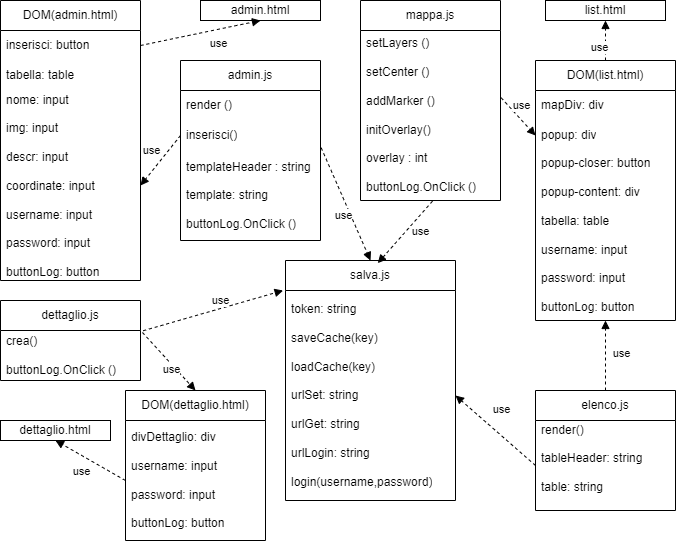

The diagram above was exported from draw.io. Its source (the exported page's mxGraphModel, read from the mxfile embedded in the PNG):
<mxGraphModel dx="1034" dy="464" grid="1" gridSize="10" guides="1" tooltips="1" connect="1" arrows="1" fold="1" page="1" pageScale="1" pageWidth="850" pageHeight="1100" math="0" shadow="0" extFonts="Permanent Marker^https://fonts.googleapis.com/css?family=Permanent+Marker">
  <root>
    <mxCell id="0" />
    <mxCell id="1" parent="0" />
    <mxCell id="qSfm7LydZFSk9qeq5Hp4-25" value="salva.js" style="swimlane;fontStyle=0;childLayout=stackLayout;horizontal=1;startSize=30;horizontalStack=0;resizeParent=1;resizeParentMax=0;resizeLast=0;collapsible=1;marginBottom=0;whiteSpace=wrap;html=1;" parent="1" vertex="1">
      <mxGeometry x="425" y="610" width="170" height="240" as="geometry" />
    </mxCell>
    <mxCell id="qSfm7LydZFSk9qeq5Hp4-26" value="token: string&lt;br&gt;&lt;br&gt;saveCache(key)&lt;br&gt;&lt;br&gt;loadCache(key)&lt;br&gt;&lt;br&gt;urlSet: string&lt;br&gt;&lt;br&gt;urlGet: string&lt;br&gt;&lt;br&gt;urlLogin: string&lt;br&gt;&lt;br&gt;login(username,password)" style="text;strokeColor=none;fillColor=none;align=left;verticalAlign=middle;spacingLeft=4;spacingRight=4;overflow=hidden;points=[[0,0.5],[1,0.5]];portConstraint=eastwest;rotatable=0;whiteSpace=wrap;html=1;" parent="qSfm7LydZFSk9qeq5Hp4-25" vertex="1">
      <mxGeometry y="30" width="170" height="210" as="geometry" />
    </mxCell>
    <mxCell id="qSfm7LydZFSk9qeq5Hp4-29" value="DOM(list.html)" style="swimlane;fontStyle=0;childLayout=stackLayout;horizontal=1;startSize=30;horizontalStack=0;resizeParent=1;resizeParentMax=0;resizeLast=0;collapsible=1;marginBottom=0;whiteSpace=wrap;html=1;" parent="1" vertex="1">
      <mxGeometry x="675" y="410" width="140" height="260" as="geometry" />
    </mxCell>
    <mxCell id="qSfm7LydZFSk9qeq5Hp4-30" value="mapDiv: div" style="text;strokeColor=none;fillColor=none;align=left;verticalAlign=middle;spacingLeft=4;spacingRight=4;overflow=hidden;points=[[0,0.5],[1,0.5]];portConstraint=eastwest;rotatable=0;whiteSpace=wrap;html=1;" parent="qSfm7LydZFSk9qeq5Hp4-29" vertex="1">
      <mxGeometry y="30" width="140" height="30" as="geometry" />
    </mxCell>
    <mxCell id="qSfm7LydZFSk9qeq5Hp4-31" value="popup: div" style="text;strokeColor=none;fillColor=none;align=left;verticalAlign=middle;spacingLeft=4;spacingRight=4;overflow=hidden;points=[[0,0.5],[1,0.5]];portConstraint=eastwest;rotatable=0;whiteSpace=wrap;html=1;" parent="qSfm7LydZFSk9qeq5Hp4-29" vertex="1">
      <mxGeometry y="60" width="140" height="30" as="geometry" />
    </mxCell>
    <mxCell id="qSfm7LydZFSk9qeq5Hp4-32" value="popup-closer: button&lt;br&gt;&lt;br&gt;popup-content: div&lt;br&gt;&lt;br&gt;tabella: table&lt;br&gt;&lt;br&gt;username: input&lt;br style=&quot;border-color: var(--border-color);&quot;&gt;&lt;br style=&quot;border-color: var(--border-color);&quot;&gt;password: input&lt;br style=&quot;border-color: var(--border-color);&quot;&gt;&lt;br style=&quot;border-color: var(--border-color);&quot;&gt;buttonLog: button&amp;nbsp;" style="text;strokeColor=none;fillColor=none;align=left;verticalAlign=middle;spacingLeft=4;spacingRight=4;overflow=hidden;points=[[0,0.5],[1,0.5]];portConstraint=eastwest;rotatable=0;whiteSpace=wrap;html=1;" parent="qSfm7LydZFSk9qeq5Hp4-29" vertex="1">
      <mxGeometry y="90" width="140" height="170" as="geometry" />
    </mxCell>
    <mxCell id="qSfm7LydZFSk9qeq5Hp4-33" value="admin.js" style="swimlane;fontStyle=0;childLayout=stackLayout;horizontal=1;startSize=30;horizontalStack=0;resizeParent=1;resizeParentMax=0;resizeLast=0;collapsible=1;marginBottom=0;whiteSpace=wrap;html=1;" parent="1" vertex="1">
      <mxGeometry x="320" y="410" width="140" height="180" as="geometry" />
    </mxCell>
    <mxCell id="qSfm7LydZFSk9qeq5Hp4-34" value="render ()" style="text;strokeColor=none;fillColor=none;align=left;verticalAlign=middle;spacingLeft=4;spacingRight=4;overflow=hidden;points=[[0,0.5],[1,0.5]];portConstraint=eastwest;rotatable=0;whiteSpace=wrap;html=1;" parent="qSfm7LydZFSk9qeq5Hp4-33" vertex="1">
      <mxGeometry y="30" width="140" height="30" as="geometry" />
    </mxCell>
    <mxCell id="qSfm7LydZFSk9qeq5Hp4-35" value="inserisci()" style="text;strokeColor=none;fillColor=none;align=left;verticalAlign=middle;spacingLeft=4;spacingRight=4;overflow=hidden;points=[[0,0.5],[1,0.5]];portConstraint=eastwest;rotatable=0;whiteSpace=wrap;html=1;" parent="qSfm7LydZFSk9qeq5Hp4-33" vertex="1">
      <mxGeometry y="60" width="140" height="30" as="geometry" />
    </mxCell>
    <mxCell id="qSfm7LydZFSk9qeq5Hp4-36" value="templateHeader : string&lt;br&gt;&lt;br&gt;template: string&lt;br&gt;&lt;br&gt;buttonLog.OnClick ()" style="text;strokeColor=none;fillColor=none;align=left;verticalAlign=middle;spacingLeft=4;spacingRight=4;overflow=hidden;points=[[0,0.5],[1,0.5]];portConstraint=eastwest;rotatable=0;whiteSpace=wrap;html=1;" parent="qSfm7LydZFSk9qeq5Hp4-33" vertex="1">
      <mxGeometry y="90" width="140" height="90" as="geometry" />
    </mxCell>
    <mxCell id="qSfm7LydZFSk9qeq5Hp4-37" value="elenco.js" style="swimlane;fontStyle=0;childLayout=stackLayout;horizontal=1;startSize=30;horizontalStack=0;resizeParent=1;resizeParentMax=0;resizeLast=0;collapsible=1;marginBottom=0;whiteSpace=wrap;html=1;" parent="1" vertex="1">
      <mxGeometry x="675" y="740" width="140" height="120" as="geometry" />
    </mxCell>
    <mxCell id="qSfm7LydZFSk9qeq5Hp4-38" value="render()&lt;br&gt;&lt;br&gt;tableHeader: string&lt;br&gt;&lt;br&gt;table: string&lt;br&gt;&lt;br&gt;" style="text;strokeColor=none;fillColor=none;align=left;verticalAlign=middle;spacingLeft=4;spacingRight=4;overflow=hidden;points=[[0,0.5],[1,0.5]];portConstraint=eastwest;rotatable=0;whiteSpace=wrap;html=1;" parent="qSfm7LydZFSk9qeq5Hp4-37" vertex="1">
      <mxGeometry y="30" width="140" height="90" as="geometry" />
    </mxCell>
    <mxCell id="qSfm7LydZFSk9qeq5Hp4-45" value="mappa.js" style="swimlane;fontStyle=0;childLayout=stackLayout;horizontal=1;startSize=30;horizontalStack=0;resizeParent=1;resizeParentMax=0;resizeLast=0;collapsible=1;marginBottom=0;whiteSpace=wrap;html=1;" parent="1" vertex="1">
      <mxGeometry x="500" y="350" width="140" height="200" as="geometry" />
    </mxCell>
    <mxCell id="qSfm7LydZFSk9qeq5Hp4-46" value="setLayers ()&lt;br&gt;&lt;br&gt;setCenter ()&lt;br&gt;&lt;br&gt;addMarker ()&lt;br&gt;&lt;br&gt;initOverlay()&lt;br&gt;&lt;br&gt;overlay : int&lt;br&gt;&lt;br&gt;buttonLog.OnClick ()" style="text;strokeColor=none;fillColor=none;align=left;verticalAlign=middle;spacingLeft=4;spacingRight=4;overflow=hidden;points=[[0,0.5],[1,0.5]];portConstraint=eastwest;rotatable=0;whiteSpace=wrap;html=1;" parent="qSfm7LydZFSk9qeq5Hp4-45" vertex="1">
      <mxGeometry y="30" width="140" height="170" as="geometry" />
    </mxCell>
    <mxCell id="qSfm7LydZFSk9qeq5Hp4-53" value="dettaglio.js" style="swimlane;fontStyle=0;childLayout=stackLayout;horizontal=1;startSize=30;horizontalStack=0;resizeParent=1;resizeParentMax=0;resizeLast=0;collapsible=1;marginBottom=0;whiteSpace=wrap;html=1;" parent="1" vertex="1">
      <mxGeometry x="140" y="650" width="140" height="80" as="geometry" />
    </mxCell>
    <mxCell id="qSfm7LydZFSk9qeq5Hp4-54" value="crea()&lt;br&gt;&lt;br&gt;buttonLog.OnClick ()" style="text;strokeColor=none;fillColor=none;align=left;verticalAlign=middle;spacingLeft=4;spacingRight=4;overflow=hidden;points=[[0,0.5],[1,0.5]];portConstraint=eastwest;rotatable=0;whiteSpace=wrap;html=1;" parent="qSfm7LydZFSk9qeq5Hp4-53" vertex="1">
      <mxGeometry y="30" width="140" height="50" as="geometry" />
    </mxCell>
    <mxCell id="qSfm7LydZFSk9qeq5Hp4-59" value="list.html" style="rounded=0;whiteSpace=wrap;html=1;" parent="1" vertex="1">
      <mxGeometry x="685" y="350" width="120" height="20" as="geometry" />
    </mxCell>
    <mxCell id="qSfm7LydZFSk9qeq5Hp4-60" value="" style="endArrow=block;dashed=1;html=1;rounded=0;entryX=0.5;entryY=1;entryDx=0;entryDy=0;exitX=0.5;exitY=0;exitDx=0;exitDy=0;endFill=1;" parent="1" source="qSfm7LydZFSk9qeq5Hp4-29" target="qSfm7LydZFSk9qeq5Hp4-59" edge="1">
      <mxGeometry width="50" height="50" relative="1" as="geometry">
        <mxPoint x="400" y="510" as="sourcePoint" />
        <mxPoint x="450" y="460" as="targetPoint" />
      </mxGeometry>
    </mxCell>
    <mxCell id="qSfm7LydZFSk9qeq5Hp4-61" value="use" style="edgeLabel;html=1;align=center;verticalAlign=middle;resizable=0;points=[];" parent="qSfm7LydZFSk9qeq5Hp4-60" connectable="0" vertex="1">
      <mxGeometry x="0.4133" y="-1" relative="1" as="geometry">
        <mxPoint x="-8" y="14" as="offset" />
      </mxGeometry>
    </mxCell>
    <mxCell id="qSfm7LydZFSk9qeq5Hp4-62" value="" style="endArrow=block;dashed=1;html=1;rounded=0;entryX=0;entryY=0.5;entryDx=0;entryDy=0;exitX=1.005;exitY=0.396;exitDx=0;exitDy=0;endFill=1;exitPerimeter=0;" parent="1" source="qSfm7LydZFSk9qeq5Hp4-46" target="qSfm7LydZFSk9qeq5Hp4-31" edge="1">
      <mxGeometry width="50" height="50" relative="1" as="geometry">
        <mxPoint x="730" y="510" as="sourcePoint" />
        <mxPoint x="730" y="420" as="targetPoint" />
      </mxGeometry>
    </mxCell>
    <mxCell id="qSfm7LydZFSk9qeq5Hp4-63" value="use" style="edgeLabel;html=1;align=center;verticalAlign=middle;resizable=0;points=[];" parent="qSfm7LydZFSk9qeq5Hp4-62" connectable="0" vertex="1">
      <mxGeometry x="0.4133" y="-1" relative="1" as="geometry">
        <mxPoint x="-4" y="-20" as="offset" />
      </mxGeometry>
    </mxCell>
    <mxCell id="qSfm7LydZFSk9qeq5Hp4-64" value="DOM(admin.html)" style="swimlane;fontStyle=0;childLayout=stackLayout;horizontal=1;startSize=30;horizontalStack=0;resizeParent=1;resizeParentMax=0;resizeLast=0;collapsible=1;marginBottom=0;whiteSpace=wrap;html=1;" parent="1" vertex="1">
      <mxGeometry x="140" y="350" width="140" height="280" as="geometry" />
    </mxCell>
    <mxCell id="qSfm7LydZFSk9qeq5Hp4-65" value="inserisci: button" style="text;strokeColor=none;fillColor=none;align=left;verticalAlign=middle;spacingLeft=4;spacingRight=4;overflow=hidden;points=[[0,0.5],[1,0.5]];portConstraint=eastwest;rotatable=0;whiteSpace=wrap;html=1;" parent="qSfm7LydZFSk9qeq5Hp4-64" vertex="1">
      <mxGeometry y="30" width="140" height="30" as="geometry" />
    </mxCell>
    <mxCell id="qSfm7LydZFSk9qeq5Hp4-66" value="tabella: table" style="text;strokeColor=none;fillColor=none;align=left;verticalAlign=middle;spacingLeft=4;spacingRight=4;overflow=hidden;points=[[0,0.5],[1,0.5]];portConstraint=eastwest;rotatable=0;whiteSpace=wrap;html=1;" parent="qSfm7LydZFSk9qeq5Hp4-64" vertex="1">
      <mxGeometry y="60" width="140" height="30" as="geometry" />
    </mxCell>
    <mxCell id="qSfm7LydZFSk9qeq5Hp4-67" value="nome: input&lt;br&gt;&lt;br&gt;img: input&lt;br&gt;&lt;br&gt;descr: input&lt;br&gt;&lt;br&gt;coordinate: input&lt;br&gt;&lt;br&gt;username: input&lt;br style=&quot;border-color: var(--border-color);&quot;&gt;&lt;br style=&quot;border-color: var(--border-color);&quot;&gt;password: input&lt;br style=&quot;border-color: var(--border-color);&quot;&gt;&lt;br style=&quot;border-color: var(--border-color);&quot;&gt;buttonLog: button&amp;nbsp;" style="text;strokeColor=none;fillColor=none;align=left;verticalAlign=middle;spacingLeft=4;spacingRight=4;overflow=hidden;points=[[0,0.5],[1,0.5]];portConstraint=eastwest;rotatable=0;whiteSpace=wrap;html=1;" parent="qSfm7LydZFSk9qeq5Hp4-64" vertex="1">
      <mxGeometry y="90" width="140" height="190" as="geometry" />
    </mxCell>
    <mxCell id="qSfm7LydZFSk9qeq5Hp4-70" value="admin.html" style="rounded=0;whiteSpace=wrap;html=1;" parent="1" vertex="1">
      <mxGeometry x="340" y="350" width="120" height="20" as="geometry" />
    </mxCell>
    <mxCell id="qSfm7LydZFSk9qeq5Hp4-71" value="" style="endArrow=block;dashed=1;html=1;rounded=0;entryX=0.5;entryY=1;entryDx=0;entryDy=0;endFill=1;exitX=1;exitY=0.5;exitDx=0;exitDy=0;" parent="1" source="qSfm7LydZFSk9qeq5Hp4-65" target="qSfm7LydZFSk9qeq5Hp4-70" edge="1">
      <mxGeometry width="50" height="50" relative="1" as="geometry">
        <mxPoint x="120" y="710" as="sourcePoint" />
        <mxPoint x="170" y="660" as="targetPoint" />
      </mxGeometry>
    </mxCell>
    <mxCell id="qSfm7LydZFSk9qeq5Hp4-72" value="use" style="edgeLabel;html=1;align=center;verticalAlign=middle;resizable=0;points=[];" parent="qSfm7LydZFSk9qeq5Hp4-71" connectable="0" vertex="1">
      <mxGeometry x="0.4133" y="-1" relative="1" as="geometry">
        <mxPoint x="-8" y="14" as="offset" />
      </mxGeometry>
    </mxCell>
    <mxCell id="qSfm7LydZFSk9qeq5Hp4-73" value="" style="endArrow=block;dashed=1;html=1;rounded=0;entryX=1;entryY=0.5;entryDx=0;entryDy=0;exitX=0;exitY=0.5;exitDx=0;exitDy=0;endFill=1;" parent="1" source="qSfm7LydZFSk9qeq5Hp4-35" target="qSfm7LydZFSk9qeq5Hp4-67" edge="1">
      <mxGeometry width="50" height="50" relative="1" as="geometry">
        <mxPoint x="300" y="675" as="sourcePoint" />
        <mxPoint x="450" y="620" as="targetPoint" />
      </mxGeometry>
    </mxCell>
    <mxCell id="qSfm7LydZFSk9qeq5Hp4-74" value="use" style="edgeLabel;html=1;align=center;verticalAlign=middle;resizable=0;points=[];" parent="qSfm7LydZFSk9qeq5Hp4-73" connectable="0" vertex="1">
      <mxGeometry x="0.4133" y="-1" relative="1" as="geometry">
        <mxPoint x="-1" y="-20" as="offset" />
      </mxGeometry>
    </mxCell>
    <mxCell id="qSfm7LydZFSk9qeq5Hp4-75" value="" style="endArrow=block;dashed=1;html=1;rounded=0;entryX=0.543;entryY=0.011;entryDx=0;entryDy=0;exitX=0.514;exitY=1.004;exitDx=0;exitDy=0;endFill=1;exitPerimeter=0;entryPerimeter=0;" parent="1" source="qSfm7LydZFSk9qeq5Hp4-46" target="qSfm7LydZFSk9qeq5Hp4-25" edge="1">
      <mxGeometry width="50" height="50" relative="1" as="geometry">
        <mxPoint x="590" y="485" as="sourcePoint" />
        <mxPoint x="660" y="525" as="targetPoint" />
      </mxGeometry>
    </mxCell>
    <mxCell id="qSfm7LydZFSk9qeq5Hp4-92" value="" style="endArrow=block;dashed=1;html=1;rounded=0;entryX=1;entryY=0.5;entryDx=0;entryDy=0;exitX=0;exitY=0.5;exitDx=0;exitDy=0;endFill=1;" parent="1" source="qSfm7LydZFSk9qeq5Hp4-38" target="qSfm7LydZFSk9qeq5Hp4-26" edge="1">
      <mxGeometry width="50" height="50" relative="1" as="geometry">
        <mxPoint x="510.78" y="649.9999999999999" as="sourcePoint" />
        <mxPoint x="460" y="673" as="targetPoint" />
        <Array as="points" />
      </mxGeometry>
    </mxCell>
    <mxCell id="qSfm7LydZFSk9qeq5Hp4-93" value="use" style="edgeLabel;html=1;align=center;verticalAlign=middle;resizable=0;points=[];" parent="qSfm7LydZFSk9qeq5Hp4-92" connectable="0" vertex="1">
      <mxGeometry x="0.4133" y="-1" relative="1" as="geometry">
        <mxPoint x="21" y="-6" as="offset" />
      </mxGeometry>
    </mxCell>
    <mxCell id="qSfm7LydZFSk9qeq5Hp4-105" value="" style="endArrow=block;dashed=1;html=1;rounded=0;exitX=0.5;exitY=0;exitDx=0;exitDy=0;endFill=1;" parent="1" source="qSfm7LydZFSk9qeq5Hp4-37" target="qSfm7LydZFSk9qeq5Hp4-32" edge="1">
      <mxGeometry width="50" height="50" relative="1" as="geometry">
        <mxPoint x="636" y="636" as="sourcePoint" />
        <mxPoint x="675.7" y="860.8499999999999" as="targetPoint" />
      </mxGeometry>
    </mxCell>
    <mxCell id="qSfm7LydZFSk9qeq5Hp4-106" value="use" style="edgeLabel;html=1;align=center;verticalAlign=middle;resizable=0;points=[];" parent="qSfm7LydZFSk9qeq5Hp4-105" connectable="0" vertex="1">
      <mxGeometry x="0.4133" y="-1" relative="1" as="geometry">
        <mxPoint x="14" y="11" as="offset" />
      </mxGeometry>
    </mxCell>
    <mxCell id="Zb2MsGiW488lP9_HJzSv-1" value="" style="endArrow=block;dashed=1;html=1;rounded=0;entryX=-0.014;entryY=0;entryDx=0;entryDy=0;exitX=1.019;exitY=0.378;exitDx=0;exitDy=0;endFill=1;entryPerimeter=0;exitPerimeter=0;" parent="1" source="qSfm7LydZFSk9qeq5Hp4-53" target="qSfm7LydZFSk9qeq5Hp4-26" edge="1">
      <mxGeometry width="50" height="50" relative="1" as="geometry">
        <mxPoint x="240" y="585" as="sourcePoint" />
        <mxPoint x="282" y="668" as="targetPoint" />
        <Array as="points" />
      </mxGeometry>
    </mxCell>
    <mxCell id="Zb2MsGiW488lP9_HJzSv-2" value="use" style="edgeLabel;html=1;align=center;verticalAlign=middle;resizable=0;points=[];" parent="Zb2MsGiW488lP9_HJzSv-1" connectable="0" vertex="1">
      <mxGeometry x="0.4133" y="-1" relative="1" as="geometry">
        <mxPoint x="-22" y="-3" as="offset" />
      </mxGeometry>
    </mxCell>
    <mxCell id="Zb2MsGiW488lP9_HJzSv-3" value="DOM(dettaglio.html)" style="swimlane;fontStyle=0;childLayout=stackLayout;horizontal=1;startSize=30;horizontalStack=0;resizeParent=1;resizeParentMax=0;resizeLast=0;collapsible=1;marginBottom=0;whiteSpace=wrap;html=1;" parent="1" vertex="1">
      <mxGeometry x="265" y="740" width="140" height="150" as="geometry" />
    </mxCell>
    <mxCell id="Zb2MsGiW488lP9_HJzSv-4" value="divDettaglio: div&lt;br&gt;&lt;br&gt;username: input&lt;br style=&quot;border-color: var(--border-color);&quot;&gt;&lt;br style=&quot;border-color: var(--border-color);&quot;&gt;password: input&lt;br style=&quot;border-color: var(--border-color);&quot;&gt;&lt;br style=&quot;border-color: var(--border-color);&quot;&gt;buttonLog: button&amp;nbsp;" style="text;strokeColor=none;fillColor=none;align=left;verticalAlign=middle;spacingLeft=4;spacingRight=4;overflow=hidden;points=[[0,0.5],[1,0.5]];portConstraint=eastwest;rotatable=0;whiteSpace=wrap;html=1;" parent="Zb2MsGiW488lP9_HJzSv-3" vertex="1">
      <mxGeometry y="30" width="140" height="120" as="geometry" />
    </mxCell>
    <mxCell id="Zb2MsGiW488lP9_HJzSv-5" value="dettaglio.html" style="rounded=0;whiteSpace=wrap;html=1;" parent="1" vertex="1">
      <mxGeometry x="140" y="770" width="110" height="20" as="geometry" />
    </mxCell>
    <mxCell id="Zb2MsGiW488lP9_HJzSv-6" value="" style="endArrow=block;dashed=1;html=1;rounded=0;entryX=0.5;entryY=1;entryDx=0;entryDy=0;endFill=1;exitX=0;exitY=0.5;exitDx=0;exitDy=0;" parent="1" source="Zb2MsGiW488lP9_HJzSv-4" target="Zb2MsGiW488lP9_HJzSv-5" edge="1">
      <mxGeometry width="50" height="50" relative="1" as="geometry">
        <mxPoint x="100" y="900" as="sourcePoint" />
        <mxPoint x="-457.99" y="1081" as="targetPoint" />
      </mxGeometry>
    </mxCell>
    <mxCell id="Zb2MsGiW488lP9_HJzSv-7" value="use" style="edgeLabel;html=1;align=center;verticalAlign=middle;resizable=0;points=[];" parent="Zb2MsGiW488lP9_HJzSv-6" connectable="0" vertex="1">
      <mxGeometry x="0.4133" y="-1" relative="1" as="geometry">
        <mxPoint x="4" y="20" as="offset" />
      </mxGeometry>
    </mxCell>
    <mxCell id="Zb2MsGiW488lP9_HJzSv-8" value="" style="endArrow=block;dashed=1;html=1;rounded=0;entryX=0.5;entryY=0;entryDx=0;entryDy=0;endFill=1;exitX=1.014;exitY=0.04;exitDx=0;exitDy=0;exitPerimeter=0;" parent="1" source="qSfm7LydZFSk9qeq5Hp4-54" target="Zb2MsGiW488lP9_HJzSv-3" edge="1">
      <mxGeometry width="50" height="50" relative="1" as="geometry">
        <mxPoint x="160" y="745" as="sourcePoint" />
        <mxPoint x="187" y="946" as="targetPoint" />
      </mxGeometry>
    </mxCell>
    <mxCell id="Zb2MsGiW488lP9_HJzSv-9" value="use" style="edgeLabel;html=1;align=center;verticalAlign=middle;resizable=0;points=[];" parent="Zb2MsGiW488lP9_HJzSv-8" connectable="0" vertex="1">
      <mxGeometry x="0.4133" y="-1" relative="1" as="geometry">
        <mxPoint x="-9" y="-6" as="offset" />
      </mxGeometry>
    </mxCell>
    <mxCell id="q8joe1Hp5CsEXkKhEwvn-1" value="" style="endArrow=block;dashed=1;html=1;rounded=0;entryX=0.5;entryY=0;entryDx=0;entryDy=0;exitX=1.005;exitY=-0.03;exitDx=0;exitDy=0;endFill=1;exitPerimeter=0;" parent="1" source="qSfm7LydZFSk9qeq5Hp4-36" target="qSfm7LydZFSk9qeq5Hp4-25" edge="1">
      <mxGeometry width="50" height="50" relative="1" as="geometry">
        <mxPoint x="401" y="578" as="sourcePoint" />
        <mxPoint x="515" y="610" as="targetPoint" />
      </mxGeometry>
    </mxCell>
    <mxCell id="q8joe1Hp5CsEXkKhEwvn-2" value="use" style="edgeLabel;html=1;align=center;verticalAlign=middle;resizable=0;points=[];" parent="q8joe1Hp5CsEXkKhEwvn-1" connectable="0" vertex="1">
      <mxGeometry x="0.4133" y="-1" relative="1" as="geometry">
        <mxPoint x="65" y="3" as="offset" />
      </mxGeometry>
    </mxCell>
    <mxCell id="q8joe1Hp5CsEXkKhEwvn-7" value="use" style="edgeLabel;html=1;align=center;verticalAlign=middle;resizable=0;points=[];" parent="1" connectable="0" vertex="1">
      <mxGeometry x="609.9967125242683" y="559.9985372358641" as="geometry">
        <mxPoint x="-127" y="5" as="offset" />
      </mxGeometry>
    </mxCell>
  </root>
</mxGraphModel>